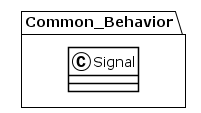

The diagram above was rendered by PlantUML. Its source (embedded in the PNG):
@startuml
!theme plain
package Common_Behavior {
class Signal {
}
}
@enduml